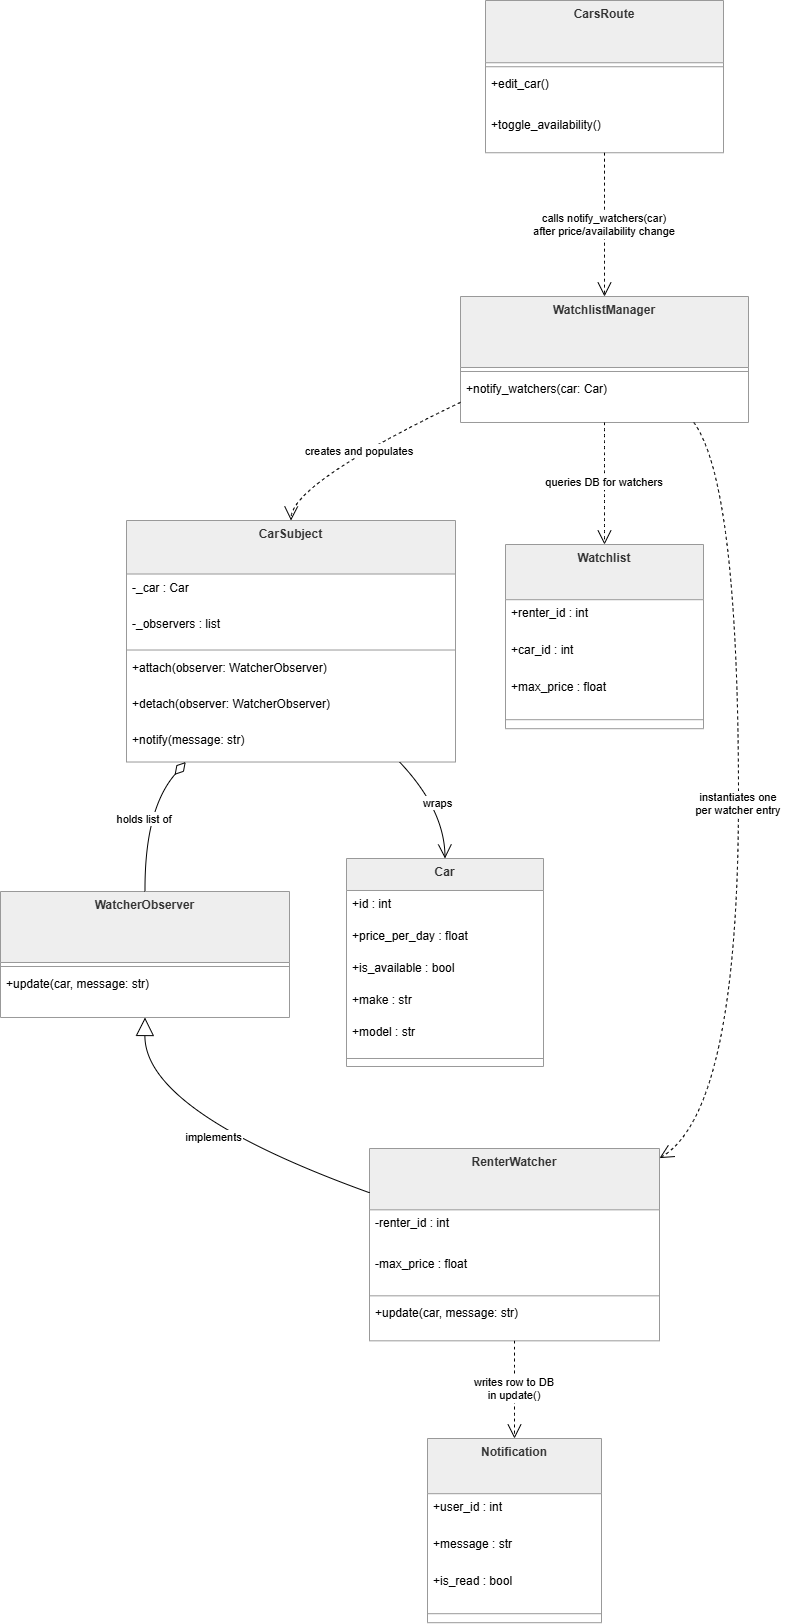

The diagram above was exported from draw.io. Its source (the exported page's mxGraphModel, read from the mxfile embedded in the PNG):
<mxGraphModel dx="4956" dy="2556" grid="1" gridSize="10" guides="1" tooltips="1" connect="1" arrows="1" fold="1" page="1" pageScale="1" pageWidth="850" pageHeight="1100" math="0" shadow="0">
  <root>
    <mxCell id="0" />
    <mxCell id="1" parent="0" />
    <mxCell id="2" parent="1" style="swimlane;fontStyle=1;align=center;verticalAlign=top;childLayout=stackLayout;horizontal=1;startSize=70.98722076416016;horizontalStack=0;resizeParent=1;resizeParentMax=0;resizeLast=0;collapsible=0;marginBottom=0;fillColor=light-dark(#eeeeee,#1f2020);strokeColor=light-dark(#999999,#cccccc);fontColor=light-dark(#333333,#cccccc);" value="WatcherObserver" vertex="1">
      <mxGeometry height="125.98722076416016" width="289" x="1340" y="1381" as="geometry" />
    </mxCell>
    <mxCell id="3" parent="2" style="line;strokeWidth=1;fillColor=none;align=left;verticalAlign=middle;spacingTop=-1;spacingLeft=3;spacingRight=3;rotatable=0;labelPosition=right;points=[];portConstraint=eastwest;strokeColor=inherit;" vertex="1">
      <mxGeometry height="8" width="289" y="70.98722076416016" as="geometry" />
    </mxCell>
    <mxCell id="4" parent="2" style="text;strokeColor=none;fillColor=none;align=left;verticalAlign=top;spacingLeft=4;spacingRight=4;overflow=hidden;rotatable=0;points=[[0,0.5],[1,0.5]];portConstraint=eastwest;" value="+update(car, message: str)" vertex="1">
      <mxGeometry height="47" width="289" y="78.98722076416016" as="geometry" />
    </mxCell>
    <mxCell id="5" parent="1" style="swimlane;fontStyle=1;align=center;verticalAlign=top;childLayout=stackLayout;horizontal=1;startSize=61.31912740071614;horizontalStack=0;resizeParent=1;resizeParentMax=0;resizeLast=0;collapsible=0;marginBottom=0;fillColor=light-dark(#eeeeee,#1f2020);strokeColor=light-dark(#999999,#cccccc);fontColor=light-dark(#333333,#cccccc);" value="RenterWatcher" vertex="1">
      <mxGeometry height="192.31912740071613" width="290" x="1709" y="1638" as="geometry" />
    </mxCell>
    <mxCell id="6" parent="5" style="text;strokeColor=none;fillColor=none;align=left;verticalAlign=top;spacingLeft=4;spacingRight=4;overflow=hidden;rotatable=0;points=[[0,0.5],[1,0.5]];portConstraint=eastwest;" value="-renter_id : int" vertex="1">
      <mxGeometry height="41" width="290" y="61.31912740071614" as="geometry" />
    </mxCell>
    <mxCell id="7" parent="5" style="text;strokeColor=none;fillColor=none;align=left;verticalAlign=top;spacingLeft=4;spacingRight=4;overflow=hidden;rotatable=0;points=[[0,0.5],[1,0.5]];portConstraint=eastwest;" value="-max_price : float" vertex="1">
      <mxGeometry height="41" width="290" y="102.31912740071614" as="geometry" />
    </mxCell>
    <mxCell id="8" parent="5" style="line;strokeWidth=1;fillColor=none;align=left;verticalAlign=middle;spacingTop=-1;spacingLeft=3;spacingRight=3;rotatable=0;labelPosition=right;points=[];portConstraint=eastwest;strokeColor=inherit;" vertex="1">
      <mxGeometry height="8" width="290" y="143.31912740071613" as="geometry" />
    </mxCell>
    <mxCell id="9" parent="5" style="text;strokeColor=none;fillColor=none;align=left;verticalAlign=top;spacingLeft=4;spacingRight=4;overflow=hidden;rotatable=0;points=[[0,0.5],[1,0.5]];portConstraint=eastwest;" value="+update(car, message: str)" vertex="1">
      <mxGeometry height="41" width="290" y="151.31912740071613" as="geometry" />
    </mxCell>
    <mxCell id="10" parent="1" style="swimlane;fontStyle=1;align=center;verticalAlign=top;childLayout=stackLayout;horizontal=1;startSize=53.52469341571515;horizontalStack=0;resizeParent=1;resizeParentMax=0;resizeLast=0;collapsible=0;marginBottom=0;fillColor=light-dark(#eeeeee,#1f2020);strokeColor=light-dark(#999999,#cccccc);fontColor=light-dark(#333333,#cccccc);" value="CarSubject" vertex="1">
      <mxGeometry height="241.52469341571515" width="329" x="1466" y="1010" as="geometry" />
    </mxCell>
    <mxCell id="11" parent="10" style="text;strokeColor=none;fillColor=none;align=left;verticalAlign=top;spacingLeft=4;spacingRight=4;overflow=hidden;rotatable=0;points=[[0,0.5],[1,0.5]];portConstraint=eastwest;" value="-_car : Car" vertex="1">
      <mxGeometry height="36" width="329" y="53.52469341571515" as="geometry" />
    </mxCell>
    <mxCell id="12" parent="10" style="text;strokeColor=none;fillColor=none;align=left;verticalAlign=top;spacingLeft=4;spacingRight=4;overflow=hidden;rotatable=0;points=[[0,0.5],[1,0.5]];portConstraint=eastwest;" value="-_observers : list" vertex="1">
      <mxGeometry height="36" width="329" y="89.52469341571515" as="geometry" />
    </mxCell>
    <mxCell id="13" parent="10" style="line;strokeWidth=1;fillColor=none;align=left;verticalAlign=middle;spacingTop=-1;spacingLeft=3;spacingRight=3;rotatable=0;labelPosition=right;points=[];portConstraint=eastwest;strokeColor=inherit;" vertex="1">
      <mxGeometry height="8" width="329" y="125.52469341571515" as="geometry" />
    </mxCell>
    <mxCell id="14" parent="10" style="text;strokeColor=none;fillColor=none;align=left;verticalAlign=top;spacingLeft=4;spacingRight=4;overflow=hidden;rotatable=0;points=[[0,0.5],[1,0.5]];portConstraint=eastwest;" value="+attach(observer: WatcherObserver)" vertex="1">
      <mxGeometry height="36" width="329" y="133.52469341571515" as="geometry" />
    </mxCell>
    <mxCell id="15" parent="10" style="text;strokeColor=none;fillColor=none;align=left;verticalAlign=top;spacingLeft=4;spacingRight=4;overflow=hidden;rotatable=0;points=[[0,0.5],[1,0.5]];portConstraint=eastwest;" value="+detach(observer: WatcherObserver)" vertex="1">
      <mxGeometry height="36" width="329" y="169.52469341571515" as="geometry" />
    </mxCell>
    <mxCell id="16" parent="10" style="text;strokeColor=none;fillColor=none;align=left;verticalAlign=top;spacingLeft=4;spacingRight=4;overflow=hidden;rotatable=0;points=[[0,0.5],[1,0.5]];portConstraint=eastwest;" value="+notify(message: str)" vertex="1">
      <mxGeometry height="36" width="329" y="205.52469341571515" as="geometry" />
    </mxCell>
    <mxCell id="17" parent="1" style="swimlane;fontStyle=1;align=center;verticalAlign=top;childLayout=stackLayout;horizontal=1;startSize=70.98722076416016;horizontalStack=0;resizeParent=1;resizeParentMax=0;resizeLast=0;collapsible=0;marginBottom=0;fillColor=light-dark(#eeeeee,#1f2020);strokeColor=light-dark(#999999,#cccccc);fontColor=light-dark(#333333,#cccccc);" value="WatchlistManager" vertex="1">
      <mxGeometry height="125.98722076416016" width="288" x="1800" y="786" as="geometry" />
    </mxCell>
    <mxCell id="18" parent="17" style="line;strokeWidth=1;fillColor=none;align=left;verticalAlign=middle;spacingTop=-1;spacingLeft=3;spacingRight=3;rotatable=0;labelPosition=right;points=[];portConstraint=eastwest;strokeColor=inherit;" vertex="1">
      <mxGeometry height="8" width="288" y="70.98722076416016" as="geometry" />
    </mxCell>
    <mxCell id="19" parent="17" style="text;strokeColor=none;fillColor=none;align=left;verticalAlign=top;spacingLeft=4;spacingRight=4;overflow=hidden;rotatable=0;points=[[0,0.5],[1,0.5]];portConstraint=eastwest;" value="+notify_watchers(car: Car)" vertex="1">
      <mxGeometry height="47" width="288" y="78.98722076416016" as="geometry" />
    </mxCell>
    <mxCell id="20" parent="1" style="swimlane;fontStyle=1;align=center;verticalAlign=top;childLayout=stackLayout;horizontal=1;startSize=31.99213350736178;horizontalStack=0;resizeParent=1;resizeParentMax=0;resizeLast=0;collapsible=0;marginBottom=0;fillColor=light-dark(#eeeeee,#1f2020);strokeColor=light-dark(#999999,#cccccc);fontColor=light-dark(#333333,#cccccc);" value="Car" vertex="1">
      <mxGeometry height="207.99213350736179" width="197" x="1686" y="1348" as="geometry" />
    </mxCell>
    <mxCell id="21" parent="20" style="text;strokeColor=none;fillColor=none;align=left;verticalAlign=top;spacingLeft=4;spacingRight=4;overflow=hidden;rotatable=0;points=[[0,0.5],[1,0.5]];portConstraint=eastwest;" value="+id : int" vertex="1">
      <mxGeometry height="32" width="197" y="31.99213350736178" as="geometry" />
    </mxCell>
    <mxCell id="22" parent="20" style="text;strokeColor=none;fillColor=none;align=left;verticalAlign=top;spacingLeft=4;spacingRight=4;overflow=hidden;rotatable=0;points=[[0,0.5],[1,0.5]];portConstraint=eastwest;" value="+price_per_day : float" vertex="1">
      <mxGeometry height="32" width="197" y="63.99213350736178" as="geometry" />
    </mxCell>
    <mxCell id="23" parent="20" style="text;strokeColor=none;fillColor=none;align=left;verticalAlign=top;spacingLeft=4;spacingRight=4;overflow=hidden;rotatable=0;points=[[0,0.5],[1,0.5]];portConstraint=eastwest;" value="+is_available : bool" vertex="1">
      <mxGeometry height="32" width="197" y="95.99213350736179" as="geometry" />
    </mxCell>
    <mxCell id="24" parent="20" style="text;strokeColor=none;fillColor=none;align=left;verticalAlign=top;spacingLeft=4;spacingRight=4;overflow=hidden;rotatable=0;points=[[0,0.5],[1,0.5]];portConstraint=eastwest;" value="+make : str" vertex="1">
      <mxGeometry height="32" width="197" y="127.99213350736179" as="geometry" />
    </mxCell>
    <mxCell id="25" parent="20" style="text;strokeColor=none;fillColor=none;align=left;verticalAlign=top;spacingLeft=4;spacingRight=4;overflow=hidden;rotatable=0;points=[[0,0.5],[1,0.5]];portConstraint=eastwest;" value="+model : str" vertex="1">
      <mxGeometry height="32" width="197" y="159.99213350736179" as="geometry" />
    </mxCell>
    <mxCell id="26" parent="20" style="line;strokeWidth=1;fillColor=none;align=left;verticalAlign=middle;spacingTop=-1;spacingLeft=3;spacingRight=3;rotatable=0;labelPosition=right;points=[];portConstraint=eastwest;strokeColor=inherit;" vertex="1">
      <mxGeometry height="16" width="197" y="191.99213350736179" as="geometry" />
    </mxCell>
    <mxCell id="27" parent="1" style="swimlane;fontStyle=1;align=center;verticalAlign=top;childLayout=stackLayout;horizontal=1;startSize=55.187214660644536;horizontalStack=0;resizeParent=1;resizeParentMax=0;resizeLast=0;collapsible=0;marginBottom=0;fillColor=light-dark(#eeeeee,#1f2020);strokeColor=light-dark(#999999,#cccccc);fontColor=light-dark(#333333,#cccccc);" value="Watchlist" vertex="1">
      <mxGeometry height="184.18721466064454" width="198" x="1845" y="1034" as="geometry" />
    </mxCell>
    <mxCell id="28" parent="27" style="text;strokeColor=none;fillColor=none;align=left;verticalAlign=top;spacingLeft=4;spacingRight=4;overflow=hidden;rotatable=0;points=[[0,0.5],[1,0.5]];portConstraint=eastwest;" value="+renter_id : int" vertex="1">
      <mxGeometry height="37" width="198" y="55.187214660644536" as="geometry" />
    </mxCell>
    <mxCell id="29" parent="27" style="text;strokeColor=none;fillColor=none;align=left;verticalAlign=top;spacingLeft=4;spacingRight=4;overflow=hidden;rotatable=0;points=[[0,0.5],[1,0.5]];portConstraint=eastwest;" value="+car_id : int" vertex="1">
      <mxGeometry height="37" width="198" y="92.18721466064454" as="geometry" />
    </mxCell>
    <mxCell id="30" parent="27" style="text;strokeColor=none;fillColor=none;align=left;verticalAlign=top;spacingLeft=4;spacingRight=4;overflow=hidden;rotatable=0;points=[[0,0.5],[1,0.5]];portConstraint=eastwest;" value="+max_price : float" vertex="1">
      <mxGeometry height="37" width="198" y="129.18721466064454" as="geometry" />
    </mxCell>
    <mxCell id="31" parent="27" style="line;strokeWidth=1;fillColor=none;align=left;verticalAlign=middle;spacingTop=-1;spacingLeft=3;spacingRight=3;rotatable=0;labelPosition=right;points=[];portConstraint=eastwest;strokeColor=inherit;" vertex="1">
      <mxGeometry height="18" width="198" y="166.18721466064454" as="geometry" />
    </mxCell>
    <mxCell id="32" parent="1" style="swimlane;fontStyle=1;align=center;verticalAlign=top;childLayout=stackLayout;horizontal=1;startSize=55.187214660644536;horizontalStack=0;resizeParent=1;resizeParentMax=0;resizeLast=0;collapsible=0;marginBottom=0;fillColor=light-dark(#eeeeee,#1f2020);strokeColor=light-dark(#999999,#cccccc);fontColor=light-dark(#333333,#cccccc);" value="Notification" vertex="1">
      <mxGeometry height="184.18721466064454" width="174" x="1767" y="1928" as="geometry" />
    </mxCell>
    <mxCell id="33" parent="32" style="text;strokeColor=none;fillColor=none;align=left;verticalAlign=top;spacingLeft=4;spacingRight=4;overflow=hidden;rotatable=0;points=[[0,0.5],[1,0.5]];portConstraint=eastwest;" value="+user_id : int" vertex="1">
      <mxGeometry height="37" width="174" y="55.187214660644536" as="geometry" />
    </mxCell>
    <mxCell id="34" parent="32" style="text;strokeColor=none;fillColor=none;align=left;verticalAlign=top;spacingLeft=4;spacingRight=4;overflow=hidden;rotatable=0;points=[[0,0.5],[1,0.5]];portConstraint=eastwest;" value="+message : str" vertex="1">
      <mxGeometry height="37" width="174" y="92.18721466064454" as="geometry" />
    </mxCell>
    <mxCell id="35" parent="32" style="text;strokeColor=none;fillColor=none;align=left;verticalAlign=top;spacingLeft=4;spacingRight=4;overflow=hidden;rotatable=0;points=[[0,0.5],[1,0.5]];portConstraint=eastwest;" value="+is_read : bool" vertex="1">
      <mxGeometry height="37" width="174" y="129.18721466064454" as="geometry" />
    </mxCell>
    <mxCell id="36" parent="32" style="line;strokeWidth=1;fillColor=none;align=left;verticalAlign=middle;spacingTop=-1;spacingLeft=3;spacingRight=3;rotatable=0;labelPosition=right;points=[];portConstraint=eastwest;strokeColor=inherit;" vertex="1">
      <mxGeometry height="18" width="174" y="166.18721466064454" as="geometry" />
    </mxCell>
    <mxCell id="37" parent="1" style="swimlane;fontStyle=1;align=center;verticalAlign=top;childLayout=stackLayout;horizontal=1;startSize=62.23721694946289;horizontalStack=0;resizeParent=1;resizeParentMax=0;resizeLast=0;collapsible=0;marginBottom=0;fillColor=light-dark(#eeeeee,#1f2020);strokeColor=light-dark(#999999,#cccccc);fontColor=light-dark(#333333,#cccccc);" value="CarsRoute" vertex="1">
      <mxGeometry height="152.2372169494629" width="238" x="1825" y="490" as="geometry" />
    </mxCell>
    <mxCell id="38" parent="37" style="line;strokeWidth=1;fillColor=none;align=left;verticalAlign=middle;spacingTop=-1;spacingLeft=3;spacingRight=3;rotatable=0;labelPosition=right;points=[];portConstraint=eastwest;strokeColor=inherit;" vertex="1">
      <mxGeometry height="8" width="238" y="62.23721694946289" as="geometry" />
    </mxCell>
    <mxCell id="39" parent="37" style="text;strokeColor=none;fillColor=none;align=left;verticalAlign=top;spacingLeft=4;spacingRight=4;overflow=hidden;rotatable=0;points=[[0,0.5],[1,0.5]];portConstraint=eastwest;" value="+edit_car()" vertex="1">
      <mxGeometry height="41" width="238" y="70.23721694946289" as="geometry" />
    </mxCell>
    <mxCell id="40" parent="37" style="text;strokeColor=none;fillColor=none;align=left;verticalAlign=top;spacingLeft=4;spacingRight=4;overflow=hidden;rotatable=0;points=[[0,0.5],[1,0.5]];portConstraint=eastwest;" value="+toggle_availability()" vertex="1">
      <mxGeometry height="41" width="238" y="111.23721694946289" as="geometry" />
    </mxCell>
    <mxCell id="41" edge="1" parent="1" source="2" style="curved=1;startArrow=block;startSize=16;startFill=0;endArrow=none;exitX=0.5;exitY=1;entryX=0;entryY=0.23;rounded=0;" target="5" value="implements">
      <mxGeometry relative="1" as="geometry">
        <Array as="points">
          <mxPoint x="1484" y="1601" />
        </Array>
      </mxGeometry>
    </mxCell>
    <mxCell id="42" edge="1" parent="1" source="10" style="curved=1;startArrow=diamondThin;startSize=14;startFill=0;endArrow=none;exitX=0.18;exitY=1;entryX=0.5;entryY=0;rounded=0;" target="2" value="holds list of">
      <mxGeometry relative="1" as="geometry">
        <Array as="points">
          <mxPoint x="1484" y="1299" />
        </Array>
      </mxGeometry>
    </mxCell>
    <mxCell id="43" edge="1" parent="1" source="17" style="curved=1;dashed=1;startArrow=none;endArrow=open;endSize=12;exitX=0;exitY=0.84;entryX=0.5;entryY=0;rounded=0;" target="10" value="creates and populates">
      <mxGeometry relative="1" as="geometry">
        <Array as="points">
          <mxPoint x="1631" y="973" />
        </Array>
      </mxGeometry>
    </mxCell>
    <mxCell id="44" edge="1" parent="1" source="17" style="curved=1;dashed=1;startArrow=none;endArrow=open;endSize=12;exitX=0.5;exitY=1;entryX=0.5;entryY=0;rounded=0;" target="27" value="queries DB for watchers">
      <mxGeometry relative="1" as="geometry">
        <Array as="points" />
      </mxGeometry>
    </mxCell>
    <mxCell id="45" edge="1" parent="1" source="17" style="curved=1;dashed=1;startArrow=none;endArrow=open;endSize=12;exitX=0.81;exitY=1;entryX=1;entryY=0.05;rounded=0;" target="5" value="instantiates one&#10;per watcher entry">
      <mxGeometry relative="1" as="geometry">
        <Array as="points">
          <mxPoint x="2078" y="973" />
          <mxPoint x="2078" y="1601" />
        </Array>
      </mxGeometry>
    </mxCell>
    <mxCell id="46" edge="1" parent="1" source="5" style="curved=1;dashed=1;startArrow=none;endArrow=open;endSize=12;exitX=0.5;exitY=1;entryX=0.5;entryY=0;rounded=0;" target="32" value="writes row to DB&#10;in update()">
      <mxGeometry relative="1" as="geometry">
        <Array as="points" />
      </mxGeometry>
    </mxCell>
    <mxCell id="47" edge="1" parent="1" source="10" style="curved=1;startArrow=none;endArrow=open;endSize=12;exitX=0.83;exitY=1;entryX=0.5;entryY=0;rounded=0;" target="20" value="wraps">
      <mxGeometry relative="1" as="geometry">
        <Array as="points">
          <mxPoint x="1784" y="1299" />
        </Array>
      </mxGeometry>
    </mxCell>
    <mxCell id="48" edge="1" parent="1" source="37" style="curved=1;dashed=1;startArrow=none;endArrow=open;endSize=12;exitX=0.5;exitY=1;entryX=0.5;entryY=0;rounded=0;" target="17" value="calls notify_watchers(car)&#10;after price/availability change">
      <mxGeometry relative="1" as="geometry">
        <Array as="points" />
      </mxGeometry>
    </mxCell>
  </root>
</mxGraphModel>